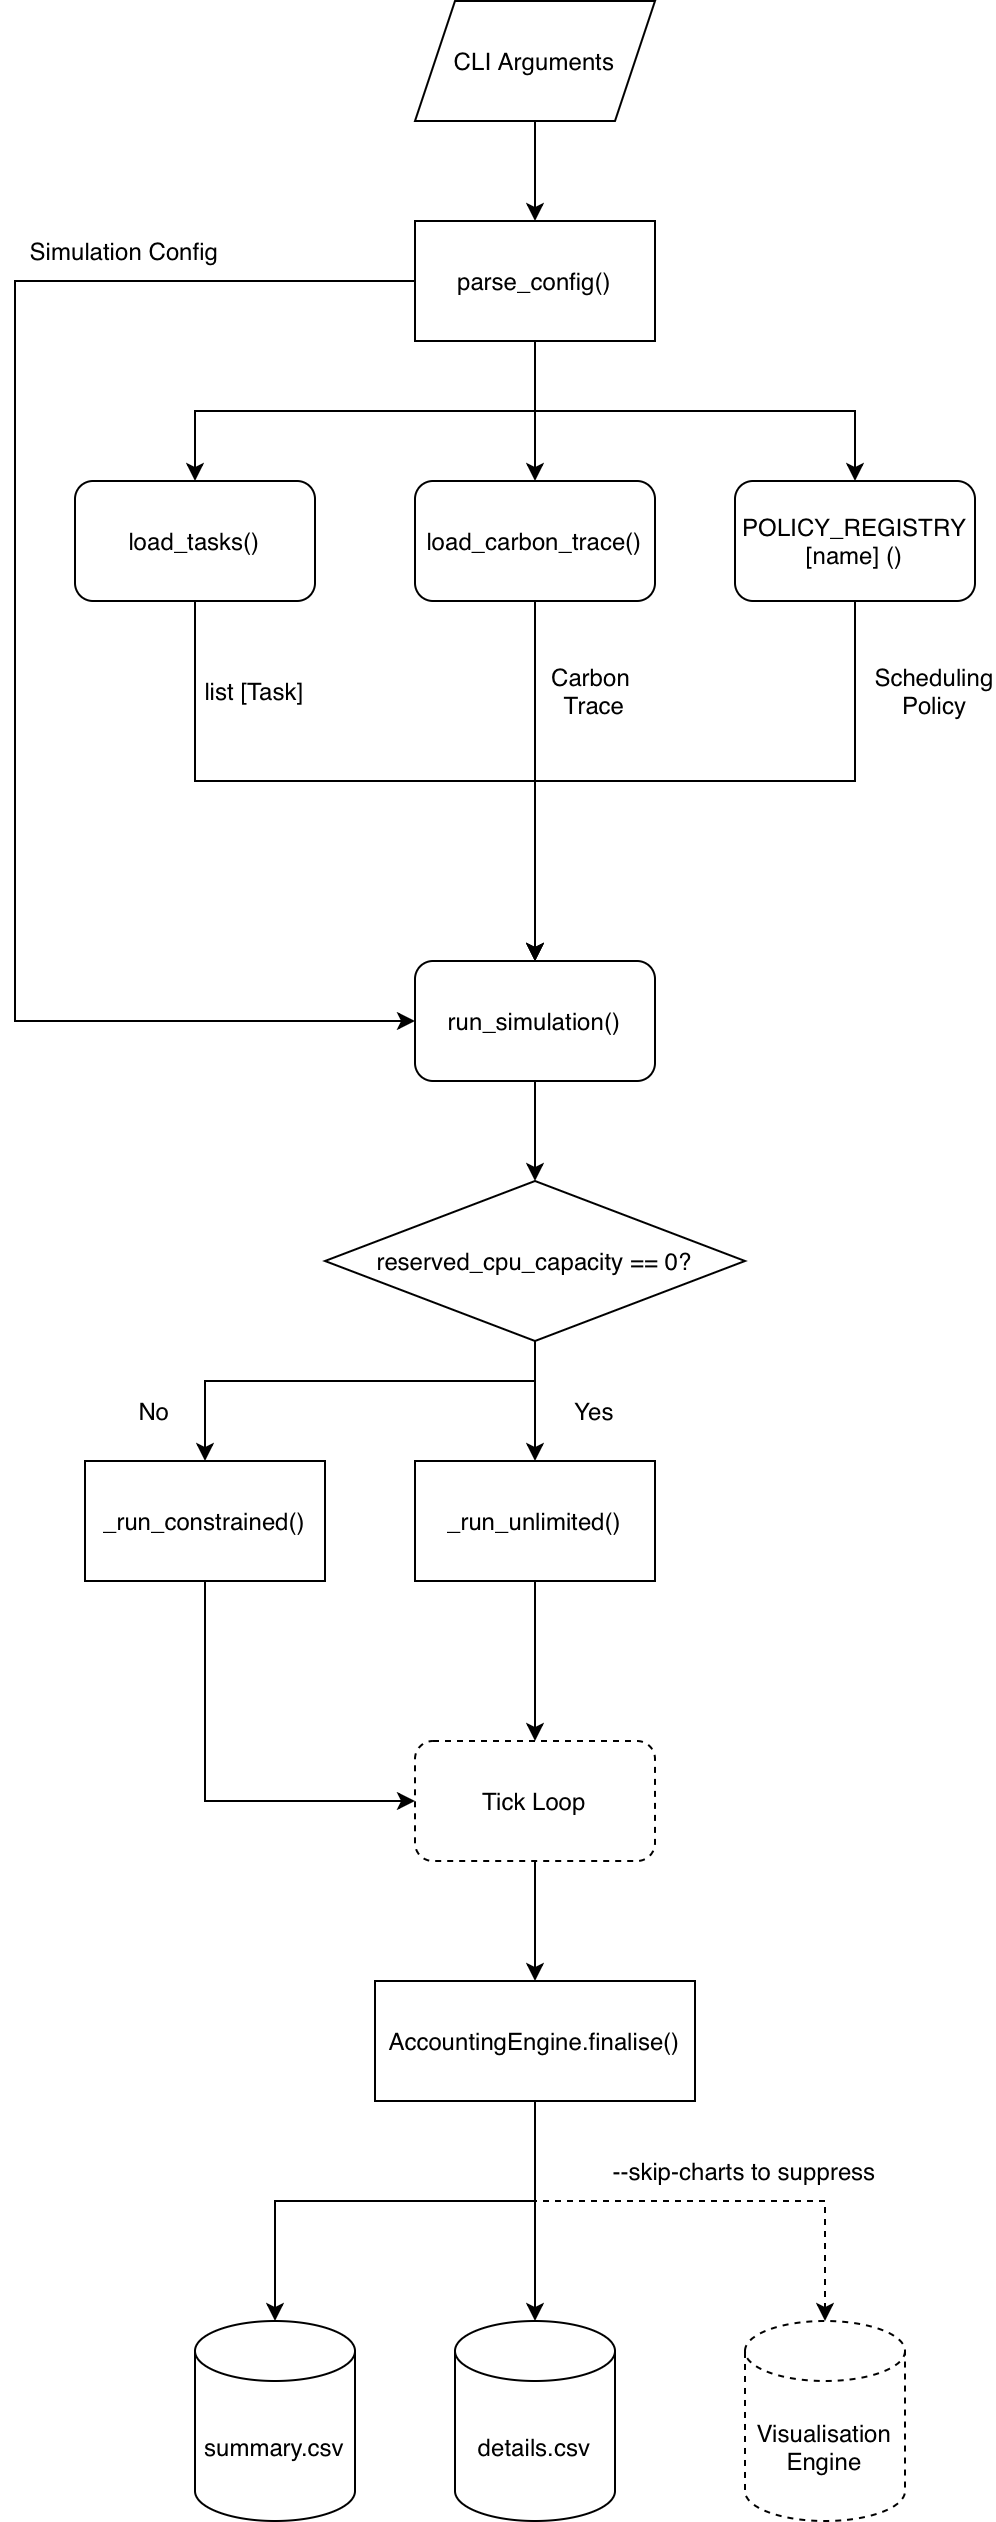

The diagram above was exported from draw.io. Its source (the exported page's mxGraphModel, read from the mxfile embedded in the PNG):
<mxGraphModel dx="968" dy="895" grid="1" gridSize="10" guides="1" tooltips="1" connect="1" arrows="1" fold="1" page="1" pageScale="1" pageWidth="4681" pageHeight="3300" math="0" shadow="0">
  <root>
    <mxCell id="0" />
    <mxCell id="1" parent="0" />
    <mxCell id="2A1j4t-Lk9elOYgdnr_E-17" edge="1" parent="1" source="2A1j4t-Lk9elOYgdnr_E-1" style="edgeStyle=orthogonalEdgeStyle;rounded=0;orthogonalLoop=1;jettySize=auto;html=1;exitX=0.5;exitY=1;exitDx=0;exitDy=0;entryX=0.5;entryY=0;entryDx=0;entryDy=0;" target="2A1j4t-Lk9elOYgdnr_E-2">
      <mxGeometry relative="1" as="geometry" />
    </mxCell>
    <mxCell id="2A1j4t-Lk9elOYgdnr_E-1" parent="1" style="shape=parallelogram;perimeter=parallelogramPerimeter;whiteSpace=wrap;html=1;fixedSize=1;" value="CLI Arguments" vertex="1">
      <mxGeometry height="60" width="120" x="550" y="110" as="geometry" />
    </mxCell>
    <mxCell id="2A1j4t-Lk9elOYgdnr_E-18" edge="1" parent="1" source="2A1j4t-Lk9elOYgdnr_E-2" style="edgeStyle=orthogonalEdgeStyle;rounded=0;orthogonalLoop=1;jettySize=auto;html=1;exitX=0.5;exitY=1;exitDx=0;exitDy=0;entryX=0.5;entryY=0;entryDx=0;entryDy=0;" target="2A1j4t-Lk9elOYgdnr_E-6">
      <mxGeometry relative="1" as="geometry" />
    </mxCell>
    <mxCell id="2A1j4t-Lk9elOYgdnr_E-19" edge="1" parent="1" source="2A1j4t-Lk9elOYgdnr_E-2" style="edgeStyle=orthogonalEdgeStyle;rounded=0;orthogonalLoop=1;jettySize=auto;html=1;exitX=0.5;exitY=1;exitDx=0;exitDy=0;entryX=0.5;entryY=0;entryDx=0;entryDy=0;" target="2A1j4t-Lk9elOYgdnr_E-4">
      <mxGeometry relative="1" as="geometry" />
    </mxCell>
    <mxCell id="2A1j4t-Lk9elOYgdnr_E-20" edge="1" parent="1" source="2A1j4t-Lk9elOYgdnr_E-2" style="edgeStyle=orthogonalEdgeStyle;rounded=0;orthogonalLoop=1;jettySize=auto;html=1;exitX=0.5;exitY=1;exitDx=0;exitDy=0;entryX=0.5;entryY=0;entryDx=0;entryDy=0;" target="2A1j4t-Lk9elOYgdnr_E-7">
      <mxGeometry relative="1" as="geometry" />
    </mxCell>
    <mxCell id="2A1j4t-Lk9elOYgdnr_E-24" edge="1" parent="1" source="2A1j4t-Lk9elOYgdnr_E-2" style="edgeStyle=orthogonalEdgeStyle;rounded=0;orthogonalLoop=1;jettySize=auto;html=1;exitX=0;exitY=0.5;exitDx=0;exitDy=0;entryX=0;entryY=0.5;entryDx=0;entryDy=0;" target="2A1j4t-Lk9elOYgdnr_E-8">
      <mxGeometry relative="1" as="geometry">
        <Array as="points">
          <mxPoint x="350" y="250" />
          <mxPoint x="350" y="620" />
        </Array>
      </mxGeometry>
    </mxCell>
    <mxCell id="2A1j4t-Lk9elOYgdnr_E-2" parent="1" style="rounded=0;whiteSpace=wrap;html=1;" value="parse_config()" vertex="1">
      <mxGeometry height="60" width="120" x="550" y="220" as="geometry" />
    </mxCell>
    <mxCell id="2A1j4t-Lk9elOYgdnr_E-21" edge="1" parent="1" source="2A1j4t-Lk9elOYgdnr_E-4" style="edgeStyle=orthogonalEdgeStyle;rounded=0;orthogonalLoop=1;jettySize=auto;html=1;exitX=0.5;exitY=1;exitDx=0;exitDy=0;entryX=0.5;entryY=0;entryDx=0;entryDy=0;" target="2A1j4t-Lk9elOYgdnr_E-8">
      <mxGeometry relative="1" as="geometry" />
    </mxCell>
    <mxCell id="2A1j4t-Lk9elOYgdnr_E-4" parent="1" style="rounded=1;whiteSpace=wrap;html=1;" value="load_carbon_trace()" vertex="1">
      <mxGeometry height="60" width="120" x="550" y="350" as="geometry" />
    </mxCell>
    <mxCell id="2A1j4t-Lk9elOYgdnr_E-22" edge="1" parent="1" source="2A1j4t-Lk9elOYgdnr_E-6" style="edgeStyle=orthogonalEdgeStyle;rounded=0;orthogonalLoop=1;jettySize=auto;html=1;exitX=0.5;exitY=1;exitDx=0;exitDy=0;entryX=0.5;entryY=0;entryDx=0;entryDy=0;" target="2A1j4t-Lk9elOYgdnr_E-8">
      <mxGeometry relative="1" as="geometry" />
    </mxCell>
    <mxCell id="2A1j4t-Lk9elOYgdnr_E-6" parent="1" style="rounded=1;whiteSpace=wrap;html=1;" value="load_tasks()" vertex="1">
      <mxGeometry height="60" width="120" x="380" y="350" as="geometry" />
    </mxCell>
    <mxCell id="2A1j4t-Lk9elOYgdnr_E-23" edge="1" parent="1" source="2A1j4t-Lk9elOYgdnr_E-7" style="edgeStyle=orthogonalEdgeStyle;rounded=0;orthogonalLoop=1;jettySize=auto;html=1;exitX=0.5;exitY=1;exitDx=0;exitDy=0;entryX=0.5;entryY=0;entryDx=0;entryDy=0;" target="2A1j4t-Lk9elOYgdnr_E-8">
      <mxGeometry relative="1" as="geometry" />
    </mxCell>
    <mxCell id="2A1j4t-Lk9elOYgdnr_E-7" parent="1" style="rounded=1;whiteSpace=wrap;html=1;" value="POLICY_REGISTRY [name] ()" vertex="1">
      <mxGeometry height="60" width="120" x="710" y="350" as="geometry" />
    </mxCell>
    <mxCell id="2A1j4t-Lk9elOYgdnr_E-29" edge="1" parent="1" source="2A1j4t-Lk9elOYgdnr_E-8" style="edgeStyle=orthogonalEdgeStyle;rounded=0;orthogonalLoop=1;jettySize=auto;html=1;exitX=0.5;exitY=1;exitDx=0;exitDy=0;entryX=0.5;entryY=0;entryDx=0;entryDy=0;" target="2A1j4t-Lk9elOYgdnr_E-9">
      <mxGeometry relative="1" as="geometry" />
    </mxCell>
    <mxCell id="2A1j4t-Lk9elOYgdnr_E-8" parent="1" style="rounded=1;whiteSpace=wrap;html=1;" value="run_simulation()" vertex="1">
      <mxGeometry height="60" width="120" x="550" y="590" as="geometry" />
    </mxCell>
    <mxCell id="2A1j4t-Lk9elOYgdnr_E-30" edge="1" parent="1" source="2A1j4t-Lk9elOYgdnr_E-9" style="edgeStyle=orthogonalEdgeStyle;rounded=0;orthogonalLoop=1;jettySize=auto;html=1;exitX=0.5;exitY=1;exitDx=0;exitDy=0;entryX=0.5;entryY=0;entryDx=0;entryDy=0;" target="2A1j4t-Lk9elOYgdnr_E-10">
      <mxGeometry relative="1" as="geometry" />
    </mxCell>
    <mxCell id="2A1j4t-Lk9elOYgdnr_E-31" edge="1" parent="1" source="2A1j4t-Lk9elOYgdnr_E-9" style="edgeStyle=orthogonalEdgeStyle;rounded=0;orthogonalLoop=1;jettySize=auto;html=1;exitX=0.5;exitY=1;exitDx=0;exitDy=0;entryX=0.5;entryY=0;entryDx=0;entryDy=0;" target="2A1j4t-Lk9elOYgdnr_E-11">
      <mxGeometry relative="1" as="geometry">
        <Array as="points">
          <mxPoint x="610" y="800" />
          <mxPoint x="445" y="800" />
        </Array>
      </mxGeometry>
    </mxCell>
    <mxCell id="2A1j4t-Lk9elOYgdnr_E-9" parent="1" style="rhombus;whiteSpace=wrap;html=1;" value="reserved_cpu_capacity == 0?" vertex="1">
      <mxGeometry height="80" width="210" x="505" y="700" as="geometry" />
    </mxCell>
    <mxCell id="2A1j4t-Lk9elOYgdnr_E-34" edge="1" parent="1" source="2A1j4t-Lk9elOYgdnr_E-10" style="edgeStyle=orthogonalEdgeStyle;rounded=0;orthogonalLoop=1;jettySize=auto;html=1;exitX=0.5;exitY=1;exitDx=0;exitDy=0;entryX=0.5;entryY=0;entryDx=0;entryDy=0;" target="2A1j4t-Lk9elOYgdnr_E-12">
      <mxGeometry relative="1" as="geometry" />
    </mxCell>
    <mxCell id="2A1j4t-Lk9elOYgdnr_E-10" parent="1" style="rounded=0;whiteSpace=wrap;html=1;" value="_run_unlimited()" vertex="1">
      <mxGeometry height="60" width="120" x="550" y="840" as="geometry" />
    </mxCell>
    <mxCell id="2A1j4t-Lk9elOYgdnr_E-35" edge="1" parent="1" source="2A1j4t-Lk9elOYgdnr_E-11" style="edgeStyle=orthogonalEdgeStyle;rounded=0;orthogonalLoop=1;jettySize=auto;html=1;exitX=0.5;exitY=1;exitDx=0;exitDy=0;entryX=0;entryY=0.5;entryDx=0;entryDy=0;" target="2A1j4t-Lk9elOYgdnr_E-12">
      <mxGeometry relative="1" as="geometry" />
    </mxCell>
    <mxCell id="2A1j4t-Lk9elOYgdnr_E-11" parent="1" style="rounded=0;whiteSpace=wrap;html=1;" value="_run_constrained()" vertex="1">
      <mxGeometry height="60" width="120" x="385" y="840" as="geometry" />
    </mxCell>
    <mxCell id="2A1j4t-Lk9elOYgdnr_E-36" edge="1" parent="1" source="2A1j4t-Lk9elOYgdnr_E-12" style="edgeStyle=orthogonalEdgeStyle;rounded=0;orthogonalLoop=1;jettySize=auto;html=1;exitX=0.5;exitY=1;exitDx=0;exitDy=0;entryX=0.5;entryY=0;entryDx=0;entryDy=0;" target="2A1j4t-Lk9elOYgdnr_E-13">
      <mxGeometry relative="1" as="geometry" />
    </mxCell>
    <mxCell id="2A1j4t-Lk9elOYgdnr_E-12" parent="1" style="rounded=1;whiteSpace=wrap;html=1;dashed=1;" value="Tick Loop" vertex="1">
      <mxGeometry height="60" width="120" x="550" y="980" as="geometry" />
    </mxCell>
    <mxCell id="2A1j4t-Lk9elOYgdnr_E-13" parent="1" style="rounded=0;whiteSpace=wrap;html=1;" value="AccountingEngine.finalise()" vertex="1">
      <mxGeometry height="60" width="160" x="530" y="1100" as="geometry" />
    </mxCell>
    <mxCell id="2A1j4t-Lk9elOYgdnr_E-14" parent="1" style="shape=cylinder3;whiteSpace=wrap;html=1;boundedLbl=1;backgroundOutline=1;size=15;" value="summary.csv" vertex="1">
      <mxGeometry height="100" width="80" x="440" y="1270" as="geometry" />
    </mxCell>
    <mxCell id="2A1j4t-Lk9elOYgdnr_E-15" parent="1" style="shape=cylinder3;whiteSpace=wrap;html=1;boundedLbl=1;backgroundOutline=1;size=15;" value="details.csv" vertex="1">
      <mxGeometry height="100" width="80" x="570" y="1270" as="geometry" />
    </mxCell>
    <mxCell id="2A1j4t-Lk9elOYgdnr_E-16" parent="1" style="shape=cylinder3;whiteSpace=wrap;html=1;boundedLbl=1;backgroundOutline=1;size=15;dashed=1;" value="Visualisation&lt;div&gt;Engine&lt;/div&gt;" vertex="1">
      <mxGeometry height="100" width="80" x="715" y="1270" as="geometry" />
    </mxCell>
    <mxCell id="2A1j4t-Lk9elOYgdnr_E-25" parent="1" style="text;html=1;whiteSpace=wrap;strokeColor=none;fillColor=none;align=center;verticalAlign=middle;rounded=0;" value="Carbon&amp;nbsp;&lt;div&gt;Trace&lt;/div&gt;" vertex="1">
      <mxGeometry height="30" width="60" x="610" y="440" as="geometry" />
    </mxCell>
    <mxCell id="2A1j4t-Lk9elOYgdnr_E-26" parent="1" style="text;html=1;whiteSpace=wrap;strokeColor=none;fillColor=none;align=center;verticalAlign=middle;rounded=0;" value="Scheduling Policy" vertex="1">
      <mxGeometry height="30" width="60" x="780" y="440" as="geometry" />
    </mxCell>
    <mxCell id="2A1j4t-Lk9elOYgdnr_E-27" parent="1" style="text;html=1;whiteSpace=wrap;strokeColor=none;fillColor=none;align=center;verticalAlign=middle;rounded=0;" value="list [Task]" vertex="1">
      <mxGeometry height="30" width="60" x="440" y="440" as="geometry" />
    </mxCell>
    <mxCell id="2A1j4t-Lk9elOYgdnr_E-28" parent="1" style="text;html=1;whiteSpace=wrap;strokeColor=none;fillColor=none;align=center;verticalAlign=middle;rounded=0;" value="Simulation Config" vertex="1">
      <mxGeometry height="30" width="110" x="350" y="220" as="geometry" />
    </mxCell>
    <mxCell id="2A1j4t-Lk9elOYgdnr_E-32" parent="1" style="text;html=1;whiteSpace=wrap;strokeColor=none;fillColor=none;align=center;verticalAlign=middle;rounded=0;" value="Yes" vertex="1">
      <mxGeometry height="30" width="60" x="610" y="800" as="geometry" />
    </mxCell>
    <mxCell id="2A1j4t-Lk9elOYgdnr_E-33" parent="1" style="text;html=1;whiteSpace=wrap;strokeColor=none;fillColor=none;align=center;verticalAlign=middle;rounded=0;" value="No" vertex="1">
      <mxGeometry height="30" width="60" x="390" y="800" as="geometry" />
    </mxCell>
    <mxCell id="2A1j4t-Lk9elOYgdnr_E-37" edge="1" parent="1" source="2A1j4t-Lk9elOYgdnr_E-13" style="edgeStyle=orthogonalEdgeStyle;rounded=0;orthogonalLoop=1;jettySize=auto;html=1;exitX=0.5;exitY=1;exitDx=0;exitDy=0;entryX=0.5;entryY=0;entryDx=0;entryDy=0;entryPerimeter=0;dashed=1;" target="2A1j4t-Lk9elOYgdnr_E-16">
      <mxGeometry relative="1" as="geometry">
        <Array as="points">
          <mxPoint x="610" y="1210" />
          <mxPoint x="755" y="1210" />
        </Array>
        <mxPoint x="860" y="1170" as="sourcePoint" />
      </mxGeometry>
    </mxCell>
    <mxCell id="2A1j4t-Lk9elOYgdnr_E-38" edge="1" parent="1" source="2A1j4t-Lk9elOYgdnr_E-13" style="edgeStyle=orthogonalEdgeStyle;rounded=0;orthogonalLoop=1;jettySize=auto;html=1;exitX=0.5;exitY=1;exitDx=0;exitDy=0;entryX=0.5;entryY=0;entryDx=0;entryDy=0;entryPerimeter=0;" target="2A1j4t-Lk9elOYgdnr_E-14">
      <mxGeometry relative="1" as="geometry">
        <Array as="points">
          <mxPoint x="610" y="1210" />
          <mxPoint x="480" y="1210" />
        </Array>
      </mxGeometry>
    </mxCell>
    <mxCell id="2A1j4t-Lk9elOYgdnr_E-39" edge="1" parent="1" source="2A1j4t-Lk9elOYgdnr_E-13" style="edgeStyle=orthogonalEdgeStyle;rounded=0;orthogonalLoop=1;jettySize=auto;html=1;exitX=0.5;exitY=1;exitDx=0;exitDy=0;entryX=0.5;entryY=0;entryDx=0;entryDy=0;entryPerimeter=0;" target="2A1j4t-Lk9elOYgdnr_E-15">
      <mxGeometry relative="1" as="geometry">
        <Array as="points">
          <mxPoint x="610" y="1230" />
          <mxPoint x="610" y="1230" />
        </Array>
      </mxGeometry>
    </mxCell>
    <mxCell id="2A1j4t-Lk9elOYgdnr_E-40" parent="1" style="text;html=1;whiteSpace=wrap;strokeColor=none;fillColor=none;align=center;verticalAlign=middle;rounded=0;" value="--skip-charts to suppress" vertex="1">
      <mxGeometry height="30" width="160" x="635" y="1180" as="geometry" />
    </mxCell>
  </root>
</mxGraphModel>